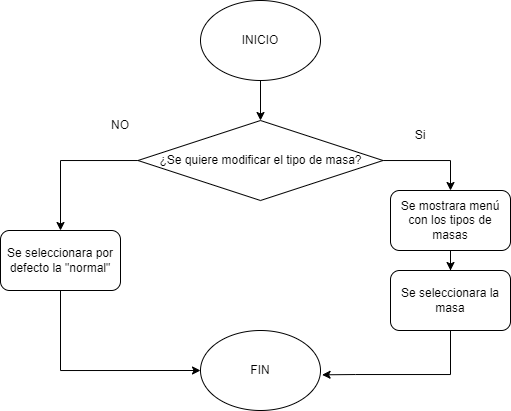

The diagram above was exported from draw.io. Its source (the exported page's mxGraphModel, read from the mxfile embedded in the PNG):
<mxGraphModel dx="1224" dy="529" grid="1" gridSize="10" guides="1" tooltips="1" connect="1" arrows="1" fold="1" page="1" pageScale="1" pageWidth="827" pageHeight="1169" math="0" shadow="0">
  <root>
    <mxCell id="WIyWlLk6GJQsqaUBKTNV-0" />
    <mxCell id="WIyWlLk6GJQsqaUBKTNV-1" parent="WIyWlLk6GJQsqaUBKTNV-0" />
    <mxCell id="MF-ldxYRKZQ0FXRQCjoC-2" style="edgeStyle=orthogonalEdgeStyle;rounded=0;orthogonalLoop=1;jettySize=auto;html=1;entryX=0.5;entryY=0;entryDx=0;entryDy=0;" edge="1" parent="WIyWlLk6GJQsqaUBKTNV-1" source="MF-ldxYRKZQ0FXRQCjoC-0" target="MF-ldxYRKZQ0FXRQCjoC-1">
      <mxGeometry relative="1" as="geometry" />
    </mxCell>
    <mxCell id="MF-ldxYRKZQ0FXRQCjoC-0" value="INICIO" style="ellipse;whiteSpace=wrap;html=1;" vertex="1" parent="WIyWlLk6GJQsqaUBKTNV-1">
      <mxGeometry x="360" y="160" width="120" height="80" as="geometry" />
    </mxCell>
    <mxCell id="MF-ldxYRKZQ0FXRQCjoC-5" style="edgeStyle=orthogonalEdgeStyle;rounded=0;orthogonalLoop=1;jettySize=auto;html=1;entryX=0.5;entryY=0;entryDx=0;entryDy=0;" edge="1" parent="WIyWlLk6GJQsqaUBKTNV-1" source="MF-ldxYRKZQ0FXRQCjoC-1" target="MF-ldxYRKZQ0FXRQCjoC-4">
      <mxGeometry relative="1" as="geometry" />
    </mxCell>
    <mxCell id="MF-ldxYRKZQ0FXRQCjoC-6" style="edgeStyle=orthogonalEdgeStyle;rounded=0;orthogonalLoop=1;jettySize=auto;html=1;entryX=0.5;entryY=0;entryDx=0;entryDy=0;" edge="1" parent="WIyWlLk6GJQsqaUBKTNV-1" source="MF-ldxYRKZQ0FXRQCjoC-1" target="MF-ldxYRKZQ0FXRQCjoC-3">
      <mxGeometry relative="1" as="geometry" />
    </mxCell>
    <mxCell id="MF-ldxYRKZQ0FXRQCjoC-1" value="¿Se quiere modificar el tipo de masa?" style="rhombus;whiteSpace=wrap;html=1;" vertex="1" parent="WIyWlLk6GJQsqaUBKTNV-1">
      <mxGeometry x="297.5" y="280" width="245" height="80" as="geometry" />
    </mxCell>
    <mxCell id="MF-ldxYRKZQ0FXRQCjoC-10" style="edgeStyle=orthogonalEdgeStyle;rounded=0;orthogonalLoop=1;jettySize=auto;html=1;entryX=0;entryY=0.5;entryDx=0;entryDy=0;" edge="1" parent="WIyWlLk6GJQsqaUBKTNV-1" source="MF-ldxYRKZQ0FXRQCjoC-3" target="MF-ldxYRKZQ0FXRQCjoC-9">
      <mxGeometry relative="1" as="geometry">
        <Array as="points">
          <mxPoint x="220" y="530" />
        </Array>
      </mxGeometry>
    </mxCell>
    <mxCell id="MF-ldxYRKZQ0FXRQCjoC-3" value="Se seleccionara por defecto la &quot;normal&quot;" style="rounded=1;whiteSpace=wrap;html=1;" vertex="1" parent="WIyWlLk6GJQsqaUBKTNV-1">
      <mxGeometry x="160" y="390" width="120" height="60" as="geometry" />
    </mxCell>
    <mxCell id="MF-ldxYRKZQ0FXRQCjoC-13" style="edgeStyle=orthogonalEdgeStyle;rounded=0;orthogonalLoop=1;jettySize=auto;html=1;entryX=0.5;entryY=0;entryDx=0;entryDy=0;" edge="1" parent="WIyWlLk6GJQsqaUBKTNV-1" source="MF-ldxYRKZQ0FXRQCjoC-4" target="MF-ldxYRKZQ0FXRQCjoC-12">
      <mxGeometry relative="1" as="geometry" />
    </mxCell>
    <mxCell id="MF-ldxYRKZQ0FXRQCjoC-4" value="Se mostrara menú con los tipos de masas" style="rounded=1;whiteSpace=wrap;html=1;" vertex="1" parent="WIyWlLk6GJQsqaUBKTNV-1">
      <mxGeometry x="550" y="350" width="120" height="60" as="geometry" />
    </mxCell>
    <mxCell id="MF-ldxYRKZQ0FXRQCjoC-7" value="Si" style="text;html=1;strokeColor=none;fillColor=none;align=center;verticalAlign=middle;whiteSpace=wrap;rounded=0;" vertex="1" parent="WIyWlLk6GJQsqaUBKTNV-1">
      <mxGeometry x="550" y="280" width="60" height="30" as="geometry" />
    </mxCell>
    <mxCell id="MF-ldxYRKZQ0FXRQCjoC-8" value="NO" style="text;html=1;strokeColor=none;fillColor=none;align=center;verticalAlign=middle;whiteSpace=wrap;rounded=0;" vertex="1" parent="WIyWlLk6GJQsqaUBKTNV-1">
      <mxGeometry x="250" y="270" width="60" height="30" as="geometry" />
    </mxCell>
    <mxCell id="MF-ldxYRKZQ0FXRQCjoC-9" value="FIN" style="ellipse;whiteSpace=wrap;html=1;" vertex="1" parent="WIyWlLk6GJQsqaUBKTNV-1">
      <mxGeometry x="360" y="490" width="120" height="80" as="geometry" />
    </mxCell>
    <mxCell id="MF-ldxYRKZQ0FXRQCjoC-14" style="edgeStyle=orthogonalEdgeStyle;rounded=0;orthogonalLoop=1;jettySize=auto;html=1;entryX=1.013;entryY=0.554;entryDx=0;entryDy=0;entryPerimeter=0;" edge="1" parent="WIyWlLk6GJQsqaUBKTNV-1" source="MF-ldxYRKZQ0FXRQCjoC-12" target="MF-ldxYRKZQ0FXRQCjoC-9">
      <mxGeometry relative="1" as="geometry">
        <Array as="points">
          <mxPoint x="610" y="534" />
          <mxPoint x="515" y="534" />
        </Array>
      </mxGeometry>
    </mxCell>
    <mxCell id="MF-ldxYRKZQ0FXRQCjoC-12" value="Se seleccionara la masa" style="rounded=1;whiteSpace=wrap;html=1;" vertex="1" parent="WIyWlLk6GJQsqaUBKTNV-1">
      <mxGeometry x="550" y="430" width="120" height="60" as="geometry" />
    </mxCell>
  </root>
</mxGraphModel>